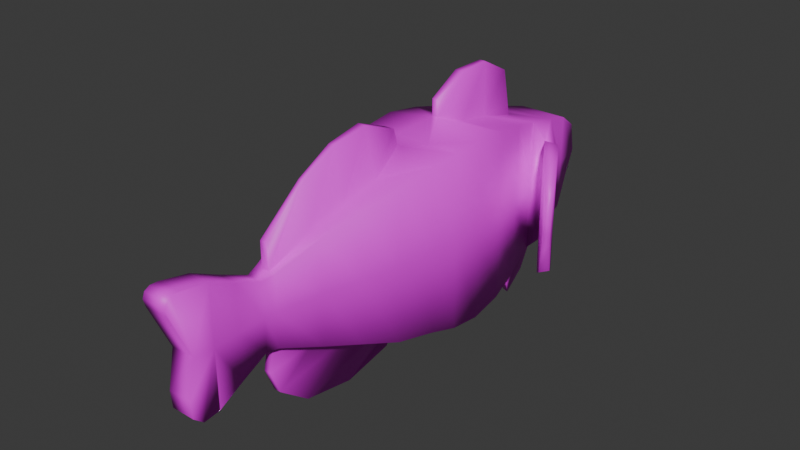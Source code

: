 # Source: ClownFish.blend  (saved by Blender 4.0.36; exported with 4.5.12 LTS)
import bpy
from mathutils import Matrix  # noqa: F401  (used for matrix-valued properties, if any)

bpy.ops.wm.read_factory_settings(use_empty=True)
scene = bpy.context.scene
scene.name = 'Scene'

# ---- collections
col_collection = bpy.data.collections.new('Collection'); scene.collection.children.link(col_collection)

# ---- images (referenced by path relative to the original .blend; pixels are not part of the script)
import os
ASSET_DIR = os.environ.get("B2B_ASSET_DIR", "")  # directory of the original .blend (textures are referenced by path, not embedded)
HERE = os.path.dirname(os.path.abspath(__file__))  # packed textures are extracted next to this script under _unpacked/

def load_image(name, relpath, width, height, colorspace="sRGB"):
    """Load a texture the original file referenced (path relative to the .blend, or extracted next to this script)."""
    p = next((c for c in (os.path.join(HERE, relpath), os.path.join(ASSET_DIR, relpath)) if relpath and os.path.exists(c)), "")
    if p:
        img = bpy.data.images.load(p, check_existing=True)
        img.name = name
    else:  # same state as the original file: an image datablock whose file is absent (Cycles renders it pink)
        img = bpy.data.images.new(name, width, height)
        img.source = "FILE"
        img.filepath = "//" + (relpath or name)
    img.colorspace_settings.name = colorspace
    return img
img_clownfish2 = load_image('ClownFish2', 'ClownFish2.png', 1024, 1024, 'sRGB')

# ---- materials (node trees are filled in below, after node groups)
mat_material_001 = bpy.data.materials.new('Material.001')
mat_material_001.use_transparent_shadow = False

# ---- material node trees
mat_material_001.use_nodes = True; mat_material_001.node_tree.nodes.clear()
_N = mat_material_001.node_tree.nodes; _L = mat_material_001.node_tree.links
n0 = _N.new('ShaderNodeBsdfPrincipled'); n0.name = 'Principled BSDF'; n0.location = (10, 300)
n0.inputs[3].default_value = 1.45
n1 = _N.new('ShaderNodeOutputMaterial'); n1.name = 'Material Output'; n1.location = (300, 300)
n2 = _N.new('ShaderNodeTexImage'); n2.name = 'Image Texture'; n2.location = (-365, 299)
n2.image = img_clownfish2
_L.new(n0.outputs[0], n1.inputs[0])
_L.new(n2.outputs[0], n0.inputs[0])
n1.is_active_output = True

# ---- world
world_world = bpy.data.worlds.new('World'); scene.world = world_world
world_world.use_nodes = True; world_world.node_tree.nodes.clear()
_N = world_world.node_tree.nodes; _L = world_world.node_tree.links
n0 = _N.new('ShaderNodeOutputWorld'); n0.name = 'World Output'; n0.location = (300, 300)
n1 = _N.new('ShaderNodeBackground'); n1.name = 'Background'; n1.location = (10, 300)
n1.inputs[0].default_value = (0.05088, 0.05088, 0.05088, 1.0)
_L.new(n1.outputs[0], n0.inputs[0])
n0.is_active_output = True
world_world.color = (0.05088, 0.05088, 0.05088)
world_world.use_sun_shadow = False
world_world.sun_shadow_jitter_overblur = 0.0

# ---- meshes
me_cube_001 = bpy.data.meshes.new('Cube.001')
me_cube_001.from_pydata([(0.4937, -0.0101, 0.0), (0.4937, -0.0101, 2.0), (0.2846, 0.5708, 0.441), (0.2846, 0.6836, 1.582), (1.048, -1.158, 1.937), (0.4352, -0.7633, -0.2), (0.8763, -1.268, 1.99), (0.5136, -1.414, -0.3683), (0.8555, -2.174, 2.561), (0.6591, -2.022, -0.5225), (1.009, -2.908, 2.714), (1.009, -2.908, -0.7143), (1.048, -3.633, 2.815), (1.048, -3.633, -0.8154), (1.026, -4.27, 2.755), (1.026, -4.27, -0.7554), (0.8977, -4.786, 2.66), (0.8977, -4.786, -0.6602), (0.7966, -5.582, 2.507), (0.7966, -5.582, -0.5067), (0.5904, -6.322, 2.266), (0.3842, -7.062, 2.026), (0.3842, -7.062, -0.02576), (0.2157, -7.929, 1.694), (0.2157, -7.929, 0.3055), (0.16, -8.16, 1.648), (0.16, -8.16, 0.3163), (0.1888, -8.721, 1.888), (0.1888, -8.721, 0.076), (0.215, -9.258, 2.139), (0.215, -9.258, -0.1752), (0.2846, 0.7964, 0.9772), (0.4937, -0.0101, 1.0), (0.8763, -1.268, 1.0), (1.048, -1.158, 1.0), (0.8555, -2.174, 1.0), (1.009, -2.908, 1.0), (1.048, -3.633, 1.0), (1.026, -4.27, 1.0), (0.8977, -4.786, 1.0), (0.7966, -5.582, 1.0), (0.3842, -7.062, 1.0), (0.2157, -7.929, 1.0), (0.16, -8.16, 0.982), (0.1888, -8.721, 0.982), (0.215, -9.258, 0.982), (0.2385, -9.689, 1.042), (0.2283, -9.826, 2.248), (0.2385, -10.08, 1.929), (0.2322, -9.978, 2.249), (0.2355, -10.08, 2.189), (0.2377, -10.12, 2.076), (0.2385, -9.83, 0.3146), (0.2151, -9.261, -0.1763), (0.2353, -9.806, -0.02269), (0.2268, -9.598, -0.2024), (0.3702, -0.7633, -0.2), (0.2411, -1.388, -0.3617), (0.08189, -1.388, 2.362), (0.4526, -2.022, -0.5225), (0.06714, -2.174, 2.561), (0.1013, -2.908, 2.714), (0.0575, -3.633, 2.987), (0.3704, -4.27, -0.7554), (0.3704, -4.27, 2.755), (0.1043, -4.786, -0.6468), (0.1008, -4.786, 2.832), (0.2877, -5.582, -0.5067), (0.2877, -5.582, 2.507), (0.1387, -7.062, -0.02576), (0.1387, -7.062, 2.026), (0.07788, -7.929, 0.3055), (0.07788, -7.929, 1.694), (0.1008, -4.888, 3.166), (0.08947, -5.582, 3.441), (0.04314, -7.062, 2.96), (0.07788, -7.929, 2.2), (0.5904, -6.322, -0.2662), (0.5904, -6.322, 1.0), (0.2132, -6.322, -0.2662), (0.2132, -6.322, 2.266), (0.06631, -6.322, 3.323), (0.08189, -1.596, 3.341), (0.06714, -2.223, 3.675), (0.1013, -2.908, 3.657), (0.0575, -3.633, 3.318), (0.1305, -5.153, -1.078), (0.1086, -6.16, -1.318), (0.07039, -7.827, -0.6819), (0.06937, -8.023, -0.2031), (0.09177, -7.206, -1.155), (0.2073, -0.6122, -0.1608), (1.078, -1.199, 0.04389), (0.9056, -1.309, -0.008678), (0.8555, -2.174, -0.5609), (0.3089, -2.174, -0.5609), (0.3969, -1.378, -0.3593), (0.3971, -1.747, -1.284), (0.5137, -1.782, -1.293), (0.3703, -1.217, -1.025), (0.4353, -1.217, -1.025), (0.6592, -2.051, -0.9011), (0.4527, -2.051, -0.9011), (0.6676, -1.388, 1.0), (0.6676, -1.388, -0.3617), (0.5741, -0.6122, 1.0), (0.5741, -0.6122, -0.1608), (0.6676, -1.388, 2.362), (0.5741, -0.6122, 2.161), (1.375, -1.622, 1.0), (1.162, -1.759, 1.0), (1.192, -1.8, -0.2412), (1.404, -1.664, -0.1763), (1.162, -1.759, 2.222), (1.375, -1.622, 2.157), (1.708, -2.142, 1.0), (1.495, -2.278, 1.0), (1.525, -2.319, -0.2412), (1.737, -2.183, -0.1763), (1.495, -2.278, 2.222), (1.708, -2.142, 2.157), (1.968, -2.605, 1.0), (1.808, -2.708, 1.0), (1.837, -2.749, 0.05962), (1.997, -2.646, 0.1086), (1.808, -2.708, 1.921), (1.968, -2.605, 1.873), (2.105, -2.883, 1.0), (2.003, -2.948, 1.0), (1.886, -2.778, 0.5699), (1.988, -2.713, 0.601), (2.003, -2.948, 1.585), (2.105, -2.883, 1.554), (-0.4937, -0.0101, 0.0), (-0.4937, -0.0101, 2.0), (-0.2846, 0.5708, 0.441), (-0.2846, 0.6836, 1.582), (-1.048, -1.158, 1.937), (-0.4352, -0.7633, -0.2), (-0.8763, -1.268, 1.99), (-0.5136, -1.414, -0.3683), (-0.8555, -2.174, 2.561), (-0.6591, -2.022, -0.5225), (-1.009, -2.908, 2.714), (-1.009, -2.908, -0.7143), (-1.048, -3.633, 2.815), (-1.048, -3.633, -0.8154), (-1.026, -4.27, 2.755), (-1.026, -4.27, -0.7554), (-0.8977, -4.786, 2.66), (-0.8977, -4.786, -0.6602), (-0.7966, -5.582, 2.507), (-0.7966, -5.582, -0.5067), (-0.5904, -6.322, 2.266), (-0.3842, -7.062, 2.026), (-0.3842, -7.062, -0.02576), (-0.2157, -7.929, 1.694), (-0.2157, -7.929, 0.3055), (-0.16, -8.16, 1.648), (-0.16, -8.16, 0.3163), (-0.1888, -8.721, 1.888), (-0.1888, -8.721, 0.076), (-0.215, -9.258, 2.139), (-0.215, -9.258, -0.1752), (-0.2846, 0.7964, 0.9772), (-0.4937, -0.0101, 1.0), (-0.8763, -1.268, 1.0), (-1.048, -1.158, 1.0), (-0.8555, -2.174, 1.0), (-1.009, -2.908, 1.0), (-1.048, -3.633, 1.0), (-1.026, -4.27, 1.0), (-0.8977, -4.786, 1.0), (-0.7966, -5.582, 1.0), (-0.3842, -7.062, 1.0), (-0.2157, -7.929, 1.0), (-0.16, -8.16, 0.982), (-0.1888, -8.721, 0.982), (-0.215, -9.258, 0.982), (-0.2385, -9.689, 1.042), (-0.2283, -9.826, 2.248), (-0.2385, -10.08, 1.929), (-0.2322, -9.978, 2.249), (-0.2355, -10.08, 2.189), (-0.2377, -10.12, 2.076), (-0.2385, -9.83, 0.3146), (-0.2151, -9.261, -0.1763), (-0.2353, -9.806, -0.02269), (-0.2268, -9.598, -0.2024), (-0.3702, -0.7633, -0.2), (-0.2411, -1.388, -0.3617), (-0.08189, -1.388, 2.362), (-0.4526, -2.022, -0.5225), (-0.06714, -2.174, 2.561), (-0.1013, -2.908, 2.714), (-0.0575, -3.633, 2.987), (-0.3704, -4.27, -0.7554), (-0.3704, -4.27, 2.755), (-0.1043, -4.786, -0.6468), (-0.1008, -4.786, 2.832), (-0.2877, -5.582, -0.5067), (-0.2877, -5.582, 2.507), (-0.1387, -7.062, -0.02576), (-0.1387, -7.062, 2.026), (-0.07788, -7.929, 0.3055), (-0.07788, -7.929, 1.694), (-0.1008, -4.888, 3.166), (-0.08947, -5.582, 3.441), (-0.04314, -7.062, 2.96), (-0.07788, -7.929, 2.2), (-0.5904, -6.322, -0.2662), (-0.5904, -6.322, 1.0), (-0.2132, -6.322, -0.2662), (-0.2132, -6.322, 2.266), (-0.06631, -6.322, 3.323), (-0.08189, -1.596, 3.341), (-0.06714, -2.223, 3.675), (-0.1013, -2.908, 3.657), (-0.0575, -3.633, 3.318), (-0.1305, -5.153, -1.078), (-0.1086, -6.16, -1.318), (-0.07039, -7.827, -0.6819), (-0.06937, -8.023, -0.2031), (-0.09177, -7.206, -1.155), (-0.2073, -0.6122, -0.1608), (-1.078, -1.199, 0.04389), (-0.9056, -1.309, -0.008678), (-0.8555, -2.174, -0.5609), (-0.3089, -2.174, -0.5609), (-0.3969, -1.378, -0.3593), (-0.3971, -1.747, -1.284), (-0.5137, -1.782, -1.293), (-0.3703, -1.217, -1.025), (-0.4353, -1.217, -1.025), (-0.6592, -2.051, -0.9011), (-0.4527, -2.051, -0.9011), (-0.6676, -1.388, 1.0), (-0.6676, -1.388, -0.3617), (-0.5741, -0.6122, 1.0), (-0.5741, -0.6122, -0.1608), (-0.6676, -1.388, 2.362), (-0.5741, -0.6122, 2.161), (-1.375, -1.622, 1.0), (-1.162, -1.759, 1.0), (-1.192, -1.8, -0.2412), (-1.404, -1.664, -0.1763), (-1.162, -1.759, 2.222), (-1.375, -1.622, 2.157), (-1.708, -2.142, 1.0), (-1.495, -2.278, 1.0), (-1.525, -2.319, -0.2412), (-1.737, -2.183, -0.1763), (-1.495, -2.278, 2.222), (-1.708, -2.142, 2.157), (-1.968, -2.605, 1.0), (-1.808, -2.708, 1.0), (-1.837, -2.749, 0.05962), (-1.997, -2.646, 0.1086), (-1.808, -2.708, 1.921), (-1.968, -2.605, 1.873), (-2.105, -2.883, 1.0), (-2.003, -2.948, 1.0), (-1.886, -2.778, 0.5699), (-1.988, -2.713, 0.601), (-2.003, -2.948, 1.585), (-2.105, -2.883, 1.554)], [], [(31, 3, 1, 32), (32, 1, 108, 105), (7, 9, 101, 98), (93, 92, 112, 111), (9, 59, 102, 101), (2, 0, 133, 135), (103, 107, 8, 35), (62, 61, 84, 85), (36, 10, 12, 37), (60, 58, 82, 83), (35, 8, 10, 36), (91, 224, 239, 133, 0, 106), (57, 190, 224, 91), (63, 15, 17, 65), (37, 12, 14, 38), (39, 16, 18, 40), (38, 14, 16, 39), (80, 68, 74, 81), (65, 17, 19, 67), (72, 70, 75, 76), (78, 20, 21, 41), (79, 77, 22, 69), (41, 21, 23, 42), (69, 22, 24, 71), (42, 23, 25, 43), (43, 25, 27, 44), (30, 45, 46, 52, 54, 55, 53), (44, 27, 29, 45), (45, 29, 47, 49, 50, 51, 48, 46), (54, 187, 188, 55), (28, 44, 45, 30), (26, 43, 44, 28), (24, 42, 43, 26), (22, 41, 42, 24), (77, 78, 41, 22), (15, 38, 39, 17), (17, 39, 40, 19), (13, 37, 38, 15), (94, 35, 36, 11), (11, 36, 37, 13), (104, 103, 35, 94), (34, 4, 114, 109), (0, 32, 105, 106), (2, 31, 32, 0), (65, 67, 87, 86), (67, 79, 90, 87), (21, 70, 72, 23), (16, 66, 68, 18), (20, 80, 70, 21), (14, 64, 66, 16), (12, 62, 64, 14), (65, 198, 196, 63), (10, 61, 62, 12), (8, 60, 61, 10), (107, 58, 60, 8), (74, 73, 206, 207), (214, 81, 74, 207), (68, 66, 73, 74), (209, 76, 75, 208), (18, 68, 80, 20), (69, 71, 89, 88), (19, 40, 78, 77), (67, 19, 77, 79), (40, 18, 20, 78), (70, 80, 81, 75), (64, 62, 195, 197), (218, 85, 84, 217), (216, 83, 82, 215), (61, 60, 83, 84), (79, 69, 88, 90), (5, 56, 91, 106), (9, 7, 104, 94), (7, 5, 106, 104), (59, 9, 94, 95), (56, 96, 57, 91), (96, 59, 95, 57), (97, 98, 101, 102), (99, 100, 98, 97), (96, 56, 99, 97), (5, 7, 98, 100), (56, 5, 100, 99), (59, 96, 97, 102), (93, 33, 103, 104), (34, 92, 106, 105), (6, 4, 108, 107), (92, 93, 104, 106), (33, 6, 107, 103), (4, 34, 105, 108), (111, 112, 118, 117), (109, 114, 120, 115), (92, 34, 109, 112), (6, 33, 110, 113), (4, 6, 113, 114), (33, 93, 111, 110), (120, 119, 125, 126), (119, 116, 122, 125), (112, 109, 115, 118), (113, 110, 116, 119), (114, 113, 119, 120), (110, 111, 117, 116), (126, 125, 131, 132), (125, 122, 128, 131), (116, 117, 123, 122), (115, 120, 126, 121), (117, 118, 124, 123), (118, 115, 121, 124), (127, 132, 131, 128), (130, 127, 128, 129), (122, 123, 129, 128), (121, 126, 132, 127), (123, 124, 130, 129), (124, 121, 127, 130), (164, 165, 134, 136), (95, 228, 190, 57), (165, 238, 241, 134), (140, 231, 234, 142), (226, 244, 245, 225), (142, 234, 235, 192), (94, 11, 144, 227, 228, 95), (236, 168, 141, 240), (195, 218, 217, 194), (169, 170, 145, 143), (193, 216, 215, 191), (168, 169, 143, 141), (11, 13, 146, 144), (13, 15, 63, 196, 148, 146), (196, 198, 150, 148), (170, 171, 147, 145), (172, 173, 151, 149), (171, 172, 149, 147), (213, 214, 207, 201), (198, 200, 152, 150), (205, 209, 208, 203), (211, 174, 154, 153), (212, 202, 155, 210), (174, 175, 156, 154), (202, 204, 157, 155), (175, 176, 158, 156), (176, 177, 160, 158), (163, 186, 188, 187, 185, 179, 178), (177, 178, 162, 160), (178, 179, 181, 184, 183, 182, 180, 162), (52, 185, 187, 54), (161, 163, 178, 177), (159, 161, 177, 176), (157, 159, 176, 175), (155, 157, 175, 174), (210, 155, 174, 211), (148, 150, 172, 171), (150, 152, 173, 172), (146, 148, 171, 170), (227, 144, 169, 168), (144, 146, 170, 169), (237, 227, 168, 236), (167, 242, 247, 137), (133, 239, 238, 165), (135, 133, 165, 164), (46, 179, 185, 52), (46, 48, 181, 179), (51, 184, 181, 48), (50, 183, 184, 51), (49, 182, 183, 50), (47, 180, 182, 49), (2, 135, 164, 31), (26, 159, 157, 24), (29, 162, 180, 47), (28, 161, 159, 26), (27, 160, 162, 29), (25, 158, 160, 27), (23, 72, 205, 156, 158, 25), (53, 186, 161, 28), (198, 219, 220, 200), (186, 53, 55, 188), (200, 220, 223, 212), (154, 156, 205, 203), (149, 151, 201, 199), (65, 86, 219, 198), (153, 154, 203, 213), (147, 149, 199, 197), (145, 147, 197, 195), (143, 145, 195, 194), (141, 143, 194, 193), (240, 141, 193, 191), (107, 108, 241, 240, 191, 58), (1, 134, 241, 108), (31, 164, 136, 3), (1, 3, 136, 134), (66, 199, 206, 73), (72, 76, 209, 205), (66, 64, 197, 199), (201, 207, 206, 199), (214, 208, 75, 81), (151, 153, 213, 201), (202, 221, 222, 204), (152, 210, 211, 173), (200, 212, 210, 152), (173, 211, 153, 151), (203, 208, 214, 213), (85, 218, 195, 62), (216, 217, 84, 83), (82, 58, 191, 215), (194, 217, 216, 193), (87, 220, 219, 86), (90, 223, 220, 87), (88, 221, 223, 90), (89, 222, 221, 88), (212, 223, 221, 202), (89, 71, 204, 222), (138, 239, 224, 189), (142, 227, 237, 140), (140, 237, 239, 138), (192, 228, 227, 142), (189, 224, 190, 229), (229, 190, 228, 192), (230, 235, 234, 231), (232, 230, 231, 233), (229, 230, 232, 189), (138, 233, 231, 140), (189, 232, 233, 138), (192, 235, 230, 229), (226, 237, 236, 166), (167, 238, 239, 225), (139, 240, 241, 137), (225, 239, 237, 226), (166, 236, 240, 139), (137, 241, 238, 167), (244, 250, 251, 245), (242, 248, 253, 247), (225, 245, 242, 167), (139, 246, 243, 166), (137, 247, 246, 139), (166, 243, 244, 226), (253, 259, 258, 252), (252, 258, 255, 249), (245, 251, 248, 242), (246, 252, 249, 243), (247, 253, 252, 246), (243, 249, 250, 244), (259, 265, 264, 258), (258, 264, 261, 255), (249, 255, 256, 250), (248, 254, 259, 253), (250, 256, 257, 251), (251, 257, 254, 248), (260, 261, 264, 265), (263, 262, 261, 260), (255, 261, 262, 256), (254, 260, 265, 259), (256, 262, 263, 257), (257, 263, 260, 254)])
me_cube_001.polygons.foreach_set('use_smooth', [True] * 250)
_uv = me_cube_001.uv_layers.new(name='UVMap')
_uv.uv.foreach_set('vector', [0.8369, 0.6813, 0.8473, 0.704, 0.8433, 0.7486, 0.7962, 0.7008, 0.7962, 0.7008, 0.8433, 0.7486, 0.8424, 0.8121, 0.7371, 0.7288, 0.5058, 0.401, 0.5036, 0.4019, 0.5036, 0.4019, 0.5036, 0.4019, 0.7371, 0.03039, 0.7818, 0.0002204, 0.8267, 0.0959, 0.8151, 0.1064, 0.5036, 0.4019, 0.5036, 0.4019, 0.5036, 0.4019, 0.5036, 0.4019, 0.8235, 0.6611, 0.789, 0.6314, 0.8514, 0.6032, 0.848, 0.648, 0.4976, 0.3957, 0.4899, 0.3978, 0.4847, 0.3937, 0.4981, 0.389, 0.5074, 0.7879, 0.6012, 0.8399, 0.507, 0.8433, 0.5045, 0.8133, 0.4983, 0.3785, 0.4786, 0.3886, 0.4702, 0.3834, 0.4972, 0.3621, 0.5865, 0.9104, 0.5124, 0.9762, 0.5081, 0.904, 0.5065, 0.8732, 0.4981, 0.389, 0.4847, 0.3937, 0.4786, 0.3886, 0.4983, 0.3785, 0.7708, 0.5644, 0.8155, 0.5518, 0.8576, 0.5461, 0.8514, 0.6032, 0.789, 0.6314, 0.7371, 0.5961, 0.5064, 0.4032, 0.5056, 0.4072, 0.5009, 0.4051, 0.5011, 0.4034, 0.6001, 0.3938, 0.5678, 0.356, 0.5946, 0.3188, 0.6893, 0.4159, 0.4972, 0.3621, 0.4702, 0.3834, 0.4612, 0.3767, 0.4924, 0.3435, 0.4838, 0.3242, 0.449, 0.3703, 0.4242, 0.3603, 0.4533, 0.2896, 0.4924, 0.3435, 0.4612, 0.3767, 0.449, 0.3703, 0.4838, 0.3242, 0.2487, 0.8384, 0.3069, 0.7879, 0.3504, 0.8446, 0.3234, 0.8749, 0.6893, 0.4159, 0.5946, 0.3188, 0.595, 0.2139, 0.692, 0.1629, 0.2125, 0.9879, 0.2125, 0.9051, 0.2888, 0.9137, 0.2411, 0.9623, 0.3992, 0.2613, 0.3874, 0.3516, 0.3368, 0.3478, 0.321, 0.2556, 0.5312, 0.0002204, 0.5034, 0.1012, 0.3215, 0.06822, 0.2931, 0.0002204, 0.321, 0.2556, 0.3368, 0.3478, 0.2709, 0.3468, 0.2408, 0.2986, 0.2931, 0.0002204, 0.3215, 0.06822, 0.06696, 0.2082, 0.03907, 0.1723, 0.2408, 0.2986, 0.2709, 0.3468, 0.2535, 0.349, 0.2278, 0.3145, 0.2278, 0.3145, 0.2535, 0.349, 0.2253, 0.3516, 0.2181, 0.3415, 0.2112, 0.3503, 0.2164, 0.3482, 0.216, 0.351, 0.2132, 0.351, 0.2125, 0.3512, 0.2121, 0.3511, 0.2112, 0.3503, 0.2181, 0.3415, 0.2253, 0.3516, 0.2202, 0.3524, 0.2164, 0.3482, 0.2164, 0.3482, 0.2202, 0.3524, 0.2191, 0.3527, 0.219, 0.3528, 0.2189, 0.3528, 0.2188, 0.3527, 0.2188, 0.3526, 0.216, 0.351, 0.2125, 0.3512, 0.2123, 0.3518, 0.2119, 0.3518, 0.2121, 0.3511, 0.2065, 0.3472, 0.2181, 0.3415, 0.2164, 0.3482, 0.2112, 0.3503, 0.1321, 0.2991, 0.2278, 0.3145, 0.2181, 0.3415, 0.2065, 0.3472, 0.06696, 0.2082, 0.2408, 0.2986, 0.2278, 0.3145, 0.1321, 0.2991, 0.3215, 0.06822, 0.321, 0.2556, 0.2408, 0.2986, 0.06696, 0.2082, 0.5034, 0.1012, 0.3992, 0.2613, 0.321, 0.2556, 0.3215, 0.06822, 0.5678, 0.356, 0.4924, 0.3435, 0.4838, 0.3242, 0.5946, 0.3188, 0.5946, 0.3188, 0.4838, 0.3242, 0.4533, 0.2896, 0.595, 0.2139, 0.5488, 0.3783, 0.4972, 0.3621, 0.4924, 0.3435, 0.5678, 0.356, 0.5131, 0.3958, 0.4981, 0.389, 0.4983, 0.3785, 0.526, 0.3899, 0.526, 0.3899, 0.4983, 0.3785, 0.4972, 0.3621, 0.5488, 0.3783, 0.5053, 0.3998, 0.4976, 0.3957, 0.4981, 0.389, 0.5131, 0.3958, 0.9614, 0.05686, 0.9621, 0.2085, 0.8855, 0.1716, 0.8925, 0.1065, 0.789, 0.6314, 0.7962, 0.7008, 0.7371, 0.7288, 0.7371, 0.5961, 0.8235, 0.6611, 0.8369, 0.6813, 0.7962, 0.7008, 0.789, 0.6314, 0.212, 0.8041, 0.212, 0.8867, 0.1306, 0.8789, 0.177, 0.8363, 0.212, 0.8867, 0.1729, 0.9573, 0.08815, 0.917, 0.1306, 0.8789, 0.3368, 0.3478, 0.3332, 0.3641, 0.2695, 0.3568, 0.2709, 0.3468, 0.449, 0.3703, 0.4408, 0.3914, 0.4162, 0.3777, 0.4242, 0.3603, 0.3874, 0.3516, 0.3811, 0.3711, 0.3332, 0.3641, 0.3368, 0.3478, 0.4612, 0.3767, 0.4543, 0.3881, 0.4408, 0.3914, 0.449, 0.3703, 0.4702, 0.3834, 0.4642, 0.3973, 0.4543, 0.3881, 0.4612, 0.3767, 0.6893, 0.4159, 0.6961, 0.4742, 0.584, 0.4387, 0.6001, 0.3938, 0.4786, 0.3886, 0.4745, 0.3986, 0.4642, 0.3973, 0.4702, 0.3834, 0.4847, 0.3937, 0.4822, 0.4005, 0.4745, 0.3986, 0.4786, 0.3886, 0.4899, 0.3978, 0.4882, 0.4018, 0.4822, 0.4005, 0.4847, 0.3937, 0.3504, 0.8446, 0.3739, 0.8193, 0.3813, 0.8266, 0.3573, 0.851, 0.3294, 0.8805, 0.3234, 0.8749, 0.3504, 0.8446, 0.3573, 0.851, 0.3069, 0.7879, 0.387, 0.7966, 0.3739, 0.8193, 0.3504, 0.8446, 0.2482, 0.9687, 0.2411, 0.9623, 0.2888, 0.9137, 0.2931, 0.9178, 0.4242, 0.3603, 0.4162, 0.3777, 0.3811, 0.3711, 0.3874, 0.3516, 0.1061, 0.9998, 0.0149, 0.9899, 0.04209, 0.9599, 0.06091, 0.9414, 0.595, 0.2139, 0.4533, 0.2896, 0.3992, 0.2613, 0.5034, 0.1012, 0.692, 0.1629, 0.595, 0.2139, 0.5034, 0.1012, 0.5312, 0.0002204, 0.4533, 0.2896, 0.4242, 0.3603, 0.3874, 0.3516, 0.3992, 0.2613, 0.2125, 0.9051, 0.2487, 0.8384, 0.3234, 0.8749, 0.2888, 0.9137, 0.4543, 0.3881, 0.4642, 0.3973, 0.4641, 0.399, 0.4517, 0.4035, 0.4995, 0.813, 0.5045, 0.8133, 0.507, 0.8433, 0.498, 0.8433, 0.4999, 0.8733, 0.5065, 0.8732, 0.5081, 0.904, 0.5, 0.9042, 0.6012, 0.8399, 0.5865, 0.9104, 0.5065, 0.8732, 0.507, 0.8433, 0.1729, 0.9573, 0.1061, 0.9998, 0.06091, 0.9414, 0.08815, 0.917, 0.5016, 0.4025, 0.5017, 0.4027, 0.5011, 0.4034, 0.501, 0.4022, 0.5118, 0.3983, 0.5058, 0.401, 0.5053, 0.3998, 0.5131, 0.3958, 0.5058, 0.401, 0.5016, 0.4025, 0.501, 0.4022, 0.5053, 0.3998, 0.5121, 0.4004, 0.5118, 0.3983, 0.5131, 0.3958, 0.5141, 0.4018, 0.5017, 0.4027, 0.5062, 0.402, 0.5064, 0.4032, 0.5011, 0.4034, 0.5062, 0.402, 0.5121, 0.4004, 0.5141, 0.4018, 0.5064, 0.4032, 0.5036, 0.4019, 0.5036, 0.4019, 0.5036, 0.4019, 0.5036, 0.4019, 0.5036, 0.4019, 0.5036, 0.4019, 0.5036, 0.4019, 0.5036, 0.4019, 0.5062, 0.402, 0.5017, 0.4027, 0.5036, 0.4019, 0.5036, 0.4019, 0.5016, 0.4025, 0.5058, 0.401, 0.5036, 0.4019, 0.5036, 0.4019, 0.5017, 0.4027, 0.5016, 0.4025, 0.5036, 0.4019, 0.5036, 0.4019, 0.5036, 0.4019, 0.5062, 0.402, 0.5036, 0.4019, 0.5036, 0.4019, 0.5017, 0.3993, 0.4975, 0.3971, 0.4976, 0.3957, 0.5053, 0.3998, 0.4973, 0.3983, 0.5008, 0.3996, 0.501, 0.4022, 0.4969, 0.4015, 0.4929, 0.3982, 0.4937, 0.3988, 0.4927, 0.4011, 0.4899, 0.3978, 0.5008, 0.3996, 0.5017, 0.3993, 0.5053, 0.3998, 0.501, 0.4022, 0.4975, 0.3971, 0.4929, 0.3982, 0.4899, 0.3978, 0.4976, 0.3957, 0.4937, 0.3988, 0.4973, 0.3983, 0.4969, 0.4015, 0.4927, 0.4011, 0.8151, 0.1064, 0.8267, 0.0959, 0.8384, 0.1201, 0.8339, 0.1227, 0.8925, 0.1065, 0.8855, 0.1716, 0.8648, 0.155, 0.8653, 0.1274, 0.7818, 0.0002204, 0.9614, 0.05686, 0.8925, 0.1065, 0.8267, 0.0959, 0.9234, 0.2435, 0.7371, 0.233, 0.8046, 0.1758, 0.873, 0.1802, 0.9621, 0.2085, 0.9234, 0.2435, 0.873, 0.1802, 0.8855, 0.1716, 0.7371, 0.233, 0.7371, 0.03039, 0.8151, 0.1064, 0.8046, 0.1758, 0.8648, 0.155, 0.8605, 0.1593, 0.8551, 0.1494, 0.8572, 0.1473, 0.8605, 0.1593, 0.8337, 0.1508, 0.846, 0.1429, 0.8551, 0.1494, 0.8267, 0.0959, 0.8925, 0.1065, 0.8653, 0.1274, 0.8384, 0.1201, 0.873, 0.1802, 0.8046, 0.1758, 0.8337, 0.1508, 0.8605, 0.1593, 0.8855, 0.1716, 0.873, 0.1802, 0.8605, 0.1593, 0.8648, 0.155, 0.8046, 0.1758, 0.8151, 0.1064, 0.8339, 0.1227, 0.8337, 0.1508, 0.8572, 0.1473, 0.8551, 0.1494, 0.8529, 0.1448, 0.8536, 0.1439, 0.8551, 0.1494, 0.846, 0.1429, 0.8496, 0.1407, 0.8529, 0.1448, 0.8337, 0.1508, 0.8339, 0.1227, 0.8403, 0.1288, 0.846, 0.1429, 0.8653, 0.1274, 0.8648, 0.155, 0.8572, 0.1473, 0.8538, 0.1371, 0.8339, 0.1227, 0.8384, 0.1201, 0.8423, 0.1279, 0.8403, 0.1288, 0.8384, 0.1201, 0.8653, 0.1274, 0.8538, 0.1371, 0.8423, 0.1279, 0.8507, 0.1399, 0.8536, 0.1439, 0.8529, 0.1448, 0.8496, 0.1407, 0.8468, 0.1338, 0.8507, 0.1399, 0.8496, 0.1407, 0.8445, 0.1349, 0.846, 0.1429, 0.8403, 0.1288, 0.8445, 0.1349, 0.8496, 0.1407, 0.8538, 0.1371, 0.8572, 0.1473, 0.8536, 0.1439, 0.8507, 0.1399, 0.8403, 0.1288, 0.8423, 0.1279, 0.8468, 0.1338, 0.8445, 0.1349, 0.8423, 0.1279, 0.8538, 0.1371, 0.8507, 0.1399, 0.8468, 0.1338, 0.8568, 0.6725, 0.8972, 0.6533, 0.9036, 0.7224, 0.8683, 0.6926, 0.5141, 0.4018, 0.5138, 0.4107, 0.5056, 0.4072, 0.5064, 0.4032, 0.8972, 0.6533, 0.9544, 0.6277, 0.9518, 0.7556, 0.9036, 0.7224, 0.6792, 0.8594, 0.7159, 0.9206, 0.7074, 0.9262, 0.6792, 0.9434, 0.9672, 0.3036, 0.889, 0.3797, 0.8774, 0.3693, 0.9224, 0.2734, 0.6792, 0.9434, 0.7074, 0.9262, 0.712, 0.9305, 0.7022, 0.9585, 0.5131, 0.3958, 0.526, 0.3899, 0.5203, 0.4278, 0.5106, 0.417, 0.5138, 0.4107, 0.5141, 0.4018, 0.4949, 0.4116, 0.4931, 0.4182, 0.482, 0.409, 0.4883, 0.4069, 0.495, 0.7888, 0.4995, 0.813, 0.498, 0.8433, 0.4192, 0.8243, 0.4896, 0.4282, 0.4827, 0.4431, 0.4649, 0.4136, 0.4746, 0.4117, 0.4226, 0.9131, 0.4999, 0.8733, 0.5, 0.9042, 0.4972, 0.9762, 0.4931, 0.4182, 0.4896, 0.4282, 0.4746, 0.4117, 0.482, 0.409, 0.526, 0.3899, 0.5488, 0.3783, 0.5341, 0.4467, 0.5203, 0.4278, 0.5488, 0.3783, 0.5678, 0.356, 0.6001, 0.3938, 0.584, 0.4387, 0.5448, 0.4711, 0.5341, 0.4467, 0.584, 0.4387, 0.6961, 0.4742, 0.5576, 0.5155, 0.5448, 0.4711, 0.4827, 0.4431, 0.4719, 0.4585, 0.4541, 0.4167, 0.4649, 0.4136, 0.4572, 0.4735, 0.4161, 0.4952, 0.4137, 0.4188, 0.4406, 0.4185, 0.4719, 0.4585, 0.4572, 0.4735, 0.4406, 0.4185, 0.4541, 0.4167, 0.3716, 0.9532, 0.3294, 0.8805, 0.3573, 0.851, 0.4188, 0.8911, 0.6961, 0.4742, 0.6094, 0.7209, 0.5176, 0.6161, 0.5576, 0.5155, 0.2231, 0.9985, 0.2482, 0.9687, 0.2931, 0.9178, 0.3069, 0.9942, 0.3551, 0.5023, 0.28, 0.4799, 0.3277, 0.3992, 0.3757, 0.4139, 0.3769, 0.7875, 0.1623, 0.6982, 0.213, 0.6478, 0.3902, 0.6855, 0.28, 0.4799, 0.2202, 0.4111, 0.2661, 0.3774, 0.3277, 0.3992, 0.1623, 0.6982, 0.0002204, 0.4514, 0.03826, 0.4298, 0.213, 0.6478, 0.2202, 0.4111, 0.2137, 0.3917, 0.2515, 0.3696, 0.2661, 0.3774, 0.2137, 0.3917, 0.2139, 0.3631, 0.2246, 0.3565, 0.2515, 0.3696, 0.2108, 0.3521, 0.2108, 0.3521, 0.2119, 0.3518, 0.2123, 0.3518, 0.2129, 0.3524, 0.2154, 0.3535, 0.2148, 0.3562, 0.2139, 0.3631, 0.2148, 0.3562, 0.2199, 0.3537, 0.2246, 0.3565, 0.2148, 0.3562, 0.2154, 0.3535, 0.2187, 0.353, 0.2188, 0.3529, 0.2189, 0.3529, 0.219, 0.353, 0.219, 0.353, 0.2199, 0.3537, 0.2132, 0.351, 0.2129, 0.3524, 0.2123, 0.3518, 0.2125, 0.3512, 0.2056, 0.353, 0.2108, 0.3521, 0.2148, 0.3562, 0.2139, 0.3631, 0.119, 0.3693, 0.2056, 0.353, 0.2139, 0.3631, 0.2137, 0.3917, 0.03826, 0.4298, 0.119, 0.3693, 0.2137, 0.3917, 0.2202, 0.4111, 0.213, 0.6478, 0.03826, 0.4298, 0.2202, 0.4111, 0.28, 0.4799, 0.3902, 0.6855, 0.213, 0.6478, 0.28, 0.4799, 0.3551, 0.5023, 0.5448, 0.4711, 0.5576, 0.5155, 0.4572, 0.4735, 0.4719, 0.4585, 0.5576, 0.5155, 0.5176, 0.6161, 0.4161, 0.4952, 0.4572, 0.4735, 0.5341, 0.4467, 0.5448, 0.4711, 0.4719, 0.4585, 0.4827, 0.4431, 0.5106, 0.417, 0.5203, 0.4278, 0.4896, 0.4282, 0.4931, 0.4182, 0.5203, 0.4278, 0.5341, 0.4467, 0.4827, 0.4431, 0.4896, 0.4282, 0.504, 0.4105, 0.5106, 0.417, 0.4931, 0.4182, 0.4949, 0.4116, 0.743, 0.3303, 0.8116, 0.38, 0.8188, 0.4449, 0.7371, 0.5105, 0.8514, 0.6032, 0.8576, 0.5461, 0.9544, 0.6277, 0.8972, 0.6533, 0.848, 0.648, 0.8514, 0.6032, 0.8972, 0.6533, 0.8568, 0.6725, 0.216, 0.351, 0.2154, 0.3535, 0.2129, 0.3524, 0.2132, 0.351, 0.216, 0.351, 0.2188, 0.3526, 0.2187, 0.353, 0.2154, 0.3535, 0.2188, 0.3527, 0.2188, 0.3529, 0.2187, 0.353, 0.2188, 0.3526, 0.2189, 0.3528, 0.2189, 0.3529, 0.2188, 0.3529, 0.2188, 0.3527, 0.219, 0.3528, 0.219, 0.353, 0.2189, 0.3529, 0.2189, 0.3528, 0.2191, 0.3527, 0.219, 0.353, 0.219, 0.353, 0.219, 0.3528, 0.8235, 0.6611, 0.848, 0.648, 0.8568, 0.6725, 0.8369, 0.6813, 0.1321, 0.2991, 0.119, 0.3693, 0.03826, 0.4298, 0.06696, 0.2082, 0.2202, 0.3524, 0.2199, 0.3537, 0.219, 0.353, 0.2191, 0.3527, 0.2065, 0.3472, 0.2056, 0.353, 0.119, 0.3693, 0.1321, 0.2991, 0.2253, 0.3516, 0.2246, 0.3565, 0.2199, 0.3537, 0.2202, 0.3524, 0.2535, 0.349, 0.2515, 0.3696, 0.2246, 0.3565, 0.2253, 0.3516, 0.2709, 0.3468, 0.2695, 0.3568, 0.2681, 0.3679, 0.2661, 0.3774, 0.2515, 0.3696, 0.2535, 0.349, 0.2112, 0.3503, 0.2108, 0.3521, 0.2056, 0.353, 0.2065, 0.3472, 0.1972, 0.7898, 0.1654, 0.8236, 0.1213, 0.8689, 0.1164, 0.7879, 0.2108, 0.3521, 0.2112, 0.3503, 0.2121, 0.3511, 0.2119, 0.3518, 0.1164, 0.7879, 0.1213, 0.8689, 0.08149, 0.9099, 0.04507, 0.8241, 0.3277, 0.3992, 0.2661, 0.3774, 0.2681, 0.3679, 0.3301, 0.3827, 0.4406, 0.4185, 0.4137, 0.4188, 0.4124, 0.3994, 0.4399, 0.3966, 0.212, 0.8041, 0.177, 0.8363, 0.1654, 0.8236, 0.1972, 0.7898, 0.3757, 0.4139, 0.3277, 0.3992, 0.3301, 0.3827, 0.3765, 0.3934, 0.4541, 0.4167, 0.4406, 0.4185, 0.4399, 0.3966, 0.4517, 0.4035, 0.4649, 0.4136, 0.4541, 0.4167, 0.4517, 0.4035, 0.4641, 0.399, 0.4746, 0.4117, 0.4649, 0.4136, 0.4641, 0.399, 0.4742, 0.4009, 0.482, 0.409, 0.4746, 0.4117, 0.4742, 0.4009, 0.482, 0.4016, 0.4883, 0.4069, 0.482, 0.409, 0.482, 0.4016, 0.4879, 0.4027, 0.4899, 0.3978, 0.4927, 0.4011, 0.4921, 0.4048, 0.4883, 0.4069, 0.4879, 0.4027, 0.4882, 0.4018, 0.8433, 0.7486, 0.9036, 0.7224, 0.9518, 0.7556, 0.8424, 0.8121, 0.8369, 0.6813, 0.8568, 0.6725, 0.8683, 0.6926, 0.8473, 0.704, 0.8433, 0.7486, 0.8473, 0.704, 0.8683, 0.6926, 0.9036, 0.7224, 0.387, 0.7966, 0.4031, 0.8095, 0.3813, 0.8266, 0.3739, 0.8193, 0.2125, 0.9879, 0.2411, 0.9623, 0.2482, 0.9687, 0.2231, 0.9985, 0.4408, 0.3914, 0.4543, 0.3881, 0.4517, 0.4035, 0.4399, 0.3966, 0.4188, 0.8911, 0.3573, 0.851, 0.3813, 0.8266, 0.4031, 0.8095, 0.3294, 0.8805, 0.2931, 0.9178, 0.2888, 0.9137, 0.3234, 0.8749, 0.4137, 0.4188, 0.3757, 0.4139, 0.3765, 0.3934, 0.4124, 0.3994, 0.0002204, 0.8884, 0.05591, 0.9362, 0.03627, 0.9541, 0.004831, 0.9788, 0.5176, 0.6161, 0.3902, 0.6855, 0.3551, 0.5023, 0.4161, 0.4952, 0.6094, 0.7209, 0.3769, 0.7875, 0.3902, 0.6855, 0.5176, 0.6161, 0.4161, 0.4952, 0.3551, 0.5023, 0.3757, 0.4139, 0.4137, 0.4188, 0.3069, 0.9942, 0.2931, 0.9178, 0.3294, 0.8805, 0.3716, 0.9532, 0.5045, 0.8133, 0.4995, 0.813, 0.495, 0.7888, 0.5074, 0.7879, 0.4999, 0.8733, 0.498, 0.8433, 0.507, 0.8433, 0.5065, 0.8732, 0.5081, 0.904, 0.5124, 0.9762, 0.4972, 0.9762, 0.5, 0.9042, 0.4192, 0.8243, 0.498, 0.8433, 0.4999, 0.8733, 0.4226, 0.9131, 0.1306, 0.8789, 0.1213, 0.8689, 0.1654, 0.8236, 0.177, 0.8363, 0.08815, 0.917, 0.08149, 0.9099, 0.1213, 0.8689, 0.1306, 0.8789, 0.06091, 0.9414, 0.05591, 0.9362, 0.08149, 0.9099, 0.08815, 0.917, 0.04209, 0.9599, 0.03627, 0.9541, 0.05591, 0.9362, 0.06091, 0.9414, 0.04507, 0.8241, 0.08149, 0.9099, 0.05591, 0.9362, 0.0002204, 0.8884, 0.04209, 0.9599, 0.0149, 0.9899, 0.004831, 0.9788, 0.03627, 0.9541, 0.5011, 0.4065, 0.5003, 0.4066, 0.5009, 0.4051, 0.5013, 0.4062, 0.51, 0.4139, 0.5106, 0.417, 0.504, 0.4105, 0.5049, 0.4094, 0.5049, 0.4094, 0.504, 0.4105, 0.5003, 0.4066, 0.5011, 0.4065, 0.5111, 0.4116, 0.5138, 0.4107, 0.5106, 0.417, 0.51, 0.4139, 0.5013, 0.4062, 0.5009, 0.4051, 0.5056, 0.4072, 0.505, 0.4084, 0.505, 0.4084, 0.5056, 0.4072, 0.5138, 0.4107, 0.5111, 0.4116, 0.7182, 0.9217, 0.712, 0.9305, 0.7074, 0.9262, 0.7159, 0.9206, 0.7287, 0.9105, 0.7182, 0.9217, 0.7159, 0.9206, 0.7269, 0.9088, 0.7793, 0.9484, 0.7182, 0.9217, 0.7287, 0.9105, 0.7827, 0.8588, 0.7783, 0.8544, 0.7269, 0.9088, 0.7159, 0.9206, 0.6792, 0.8594, 0.7827, 0.8588, 0.7287, 0.9105, 0.7269, 0.9088, 0.7783, 0.8544, 0.7022, 0.9585, 0.712, 0.9305, 0.7182, 0.9217, 0.7793, 0.9484, 0.5001, 0.4097, 0.504, 0.4105, 0.4949, 0.4116, 0.4952, 0.4103, 0.4955, 0.4091, 0.4962, 0.4059, 0.5003, 0.4066, 0.4993, 0.409, 0.4913, 0.4076, 0.4883, 0.4069, 0.4921, 0.4048, 0.4923, 0.4073, 0.4993, 0.409, 0.5003, 0.4066, 0.504, 0.4105, 0.5001, 0.4097, 0.4952, 0.4103, 0.4949, 0.4116, 0.4883, 0.4069, 0.4913, 0.4076, 0.4923, 0.4073, 0.4921, 0.4048, 0.4962, 0.4059, 0.4955, 0.4091, 0.889, 0.3797, 0.8702, 0.3962, 0.8657, 0.3935, 0.8774, 0.3693, 0.8116, 0.38, 0.8387, 0.4009, 0.8392, 0.4289, 0.8188, 0.4449, 0.9224, 0.2734, 0.8774, 0.3693, 0.8116, 0.38, 0.743, 0.3303, 0.775, 0.5456, 0.8305, 0.4537, 0.8997, 0.4496, 0.9672, 0.5072, 0.7371, 0.5105, 0.8188, 0.4449, 0.8305, 0.4537, 0.775, 0.5456, 0.9672, 0.5072, 0.8997, 0.4496, 0.889, 0.3797, 0.9672, 0.3036, 0.8392, 0.4289, 0.8469, 0.4209, 0.849, 0.423, 0.844, 0.4328, 0.844, 0.4328, 0.849, 0.423, 0.8581, 0.4164, 0.8705, 0.4243, 0.8774, 0.3693, 0.8657, 0.3935, 0.8387, 0.4009, 0.8116, 0.38, 0.8305, 0.4537, 0.844, 0.4328, 0.8705, 0.4243, 0.8997, 0.4496, 0.8188, 0.4449, 0.8392, 0.4289, 0.844, 0.4328, 0.8305, 0.4537, 0.8997, 0.4496, 0.8705, 0.4243, 0.8702, 0.3962, 0.889, 0.3797, 0.8469, 0.4209, 0.8505, 0.4175, 0.8512, 0.4184, 0.849, 0.423, 0.849, 0.423, 0.8512, 0.4184, 0.8545, 0.4142, 0.8581, 0.4164, 0.8705, 0.4243, 0.8581, 0.4164, 0.8638, 0.4022, 0.8702, 0.3962, 0.8387, 0.4009, 0.8503, 0.4106, 0.8469, 0.4209, 0.8392, 0.4289, 0.8702, 0.3962, 0.8638, 0.4022, 0.8619, 0.4014, 0.8657, 0.3935, 0.8657, 0.3935, 0.8619, 0.4014, 0.8503, 0.4106, 0.8387, 0.4009, 0.8534, 0.4134, 0.8545, 0.4142, 0.8512, 0.4184, 0.8505, 0.4175, 0.8573, 0.4073, 0.8596, 0.4084, 0.8545, 0.4142, 0.8534, 0.4134, 0.8581, 0.4164, 0.8545, 0.4142, 0.8596, 0.4084, 0.8638, 0.4022, 0.8503, 0.4106, 0.8534, 0.4134, 0.8505, 0.4175, 0.8469, 0.4209, 0.8638, 0.4022, 0.8596, 0.4084, 0.8573, 0.4073, 0.8619, 0.4014, 0.8619, 0.4014, 0.8573, 0.4073, 0.8534, 0.4134, 0.8503, 0.4106])
me_cube_001.materials.append(mat_material_001)
me_cube_001.use_paint_bone_selection = False
me_cube_001.use_paint_mask = True
me_cube_001.update()
arm_armature = bpy.data.armatures.new('Armature')  # bones are not reproduced

# ---- objects
ob_cube = bpy.data.objects.new('Cube', me_cube_001)
ob_armature = bpy.data.objects.new('Armature', arm_armature)

# ---- transforms, parenting, visibility, modifiers, constraints
ob_cube.parent = ob_armature
ob_cube.matrix_parent_inverse = Matrix(((0.594, -0.0, -0.0, -8.723e-17), (-0.0, 0.594, 0.0, 2.403), (-0.0, -0.0, 0.594, 0.3928), (-0.0, 0.0, -0.0, 1.0)))
ob_cube.location = (0.0, 0.0, 0.0)
_vg = ob_cube.vertex_groups.new(name='Body1')
for _i, _w in zip([0, 1, 4, 5, 6, 7, 8, 9, 10, 11, 12, 13, 14, 15, 16, 17, 18, 19, 20, 33, 35, 36, 37, 38, 39, 56, 57, 58, 59, 60, 61, 62, 63, 64, 65, 66, 67, 68, 73, 74, 77, 79, 81, 82, 83, 84, 85, 86, 87, 91, 92, 93, 94, 95, 96, 97, 98, 99, 100, 101, 102, 103, 104, 106, 107, 108, 111, 112, 113, 114, 117, 118, 119, 133, 134, 137, 138, 139, 140, 141, 142, 143, 144, 145, 146, 147, 148, 149, 150, 151, 152, 153, 166, 168, 169, 170, 171, 172, 189, 190, 191, 192, 193, 194, 195, 196, 197, 198, 199, 200, 201, 206, 207, 210, 212, 214, 215, 216, 217, 218, 219, 220, 224, 225, 226, 227, 228, 229, 230, 231, 232, 233, 234, 235, 236, 237, 239, 240, 241, 244, 245, 246, 247, 250, 251, 252], [0.08926, 0.04749, 0.1169, 0.3847, 0.223, 0.5556, 0.7887, 0.6879, 0.7776, 0.7771, 0.6289, 0.6792, 0.3405, 0.4805, 0.1886, 0.2549, 0.07365, 0.09426, 0.002535, 0.02963, 0.8866, 0.8984, 0.749, 0.249, 0.08671, 0.3855, 0.5836, 0.663, 0.6804, 0.8036, 0.7988, 0.679, 0.4235, 0.3232, 0.1893, 0.1598, 0.07825, 0.06426, 0.1246, 0.0688, 0.01353, 0.008639, 0.02612, 0.7873, 0.7993, 0.7931, 0.7098, 0.1398, 0.0388, 0.2669, 0.1557, 0.2623, 0.7524, 0.7374, 0.5327, 0.6248, 0.6343, 0.5504, 0.5479, 0.6393, 0.6492, 0.5677, 0.521, 0.2303, 0.5591, 0.1381, 0.09287, 0.07737, 0.06996, 0.05696, 0.02657, 0.01904, 0.001615, 0.09355, 0.0457, 0.1183, 0.4021, 0.2371, 0.5766, 0.7976, 0.7086, 0.7819, 0.775, 0.6313, 0.6676, 0.3417, 0.4911, 0.1894, 0.2571, 0.07395, 0.09491, 0.002713, 0.1102, 0.9074, 0.9069, 0.7535, 0.2509, 0.0873, 0.4053, 0.6213, 0.6605, 0.706, 0.8046, 0.8, 0.6805, 0.3952, 0.3237, 0.1888, 0.1607, 0.07834, 0.06452, 0.1246, 0.06906, 0.01385, 0.008789, 0.02589, 0.7849, 0.8016, 0.7926, 0.7112, 0.1396, 0.03889, 0.2784, 0.1708, 0.2873, 0.7679, 0.7512, 0.6021, 0.6579, 0.6677, 0.5884, 0.5835, 0.6651, 0.6768, 0.6391, 0.5412, 0.2358, 0.5838, 0.1293, 0.1008, 0.08539, 0.07158, 0.05662, 0.03577, 0.02794, 0.000677]): _vg.add([_i], _w, 'REPLACE')
_vg = ob_cube.vertex_groups.new(name='Head')
for _i, _w in zip([0, 1, 2, 3, 4, 5, 6, 7, 8, 9, 11, 31, 32, 56, 57, 58, 59, 60, 61, 82, 83, 84, 91, 92, 93, 94, 95, 96, 97, 98, 99, 100, 101, 102, 104, 105, 106, 107, 108, 111, 112, 113, 114, 133, 134, 135, 136, 137, 138, 139, 140, 141, 142, 144, 164, 165, 189, 190, 191, 192, 193, 194, 215, 216, 217, 224, 225, 226, 227, 228, 229, 230, 231, 232, 233, 234, 235, 237, 238, 239, 240, 241, 244, 245, 246, 247], [0.8313, 0.8801, 0.9673, 0.9679, 0.1241, 0.4143, 0.09234, 0.1625, 0.03326, 0.1035, 0.01915, 0.9938, 0.9679, 0.4203, 0.195, 0.1391, 0.1152, 0.05063, 0.0007463, 0.05934, 0.03306, 0.005942, 0.5726, 0.1131, 0.08364, 0.06978, 0.08823, 0.1993, 0.1314, 0.1176, 0.2089, 0.2137, 0.1409, 0.13, 0.13, 0.831, 0.5732, 0.1098, 0.6696, 0.02364, 0.02988, 0.024, 0.03749, 0.843, 0.876, 0.9676, 0.9695, 0.1206, 0.4177, 0.08986, 0.1658, 0.03188, 0.1069, 0.01524, 0.995, 0.9752, 0.4245, 0.2049, 0.1375, 0.1189, 0.05044, 0.0005692, 0.05999, 0.0321, 0.006086, 0.5769, 0.1185, 0.08786, 0.07264, 0.08562, 0.2211, 0.1391, 0.1253, 0.2188, 0.2228, 0.1461, 0.1353, 0.1329, 0.8593, 0.5753, 0.1082, 0.6665, 0.02931, 0.03579, 0.01893, 0.03089]): _vg.add([_i], _w, 'REPLACE')
_vg = ob_cube.vertex_groups.new(name='Fin.L')
for _i, _w in zip([4, 5, 6, 7, 8, 9, 10, 12, 32, 56, 57, 58, 59, 60, 61, 62, 64, 82, 83, 84, 85, 91, 94, 95, 96, 97, 98, 101, 102, 105, 107, 108, 113, 114, 119, 120, 125, 126, 133, 134, 137, 138, 139, 140, 141, 142, 143, 144, 148, 165, 166, 167, 168, 169, 170, 171, 189, 190, 191, 192, 193, 194, 195, 197, 199, 215, 216, 217, 218, 224, 225, 226, 227, 228, 229, 230, 231, 232, 233, 234, 235, 236, 237, 238, 239, 240, 241, 242, 243, 244, 245, 246, 247, 248, 249, 250, 251, 252, 253, 254, 255, 256, 257, 258, 259, 260, 261, 262, 263, 264, 265], [0.0, 0.0, 0.0, 0.0, 0.0, 0.0, 0.0, 0.0, 0.0, 9.044e-06, 0.003158, 0.003165, 0.002138, 1.99e-07, 0.0, 0.0, 0.0, 6.151e-07, 0.01008, 0.0, 0.0, 1.855e-05, 0.0, 0.0155, 0.00167, 0.0, 0.0, 0.0, 0.0, 0.0, 0.0, 0.0, 0.0, 0.0, 0.0, 0.0, 0.0, 0.0, 0.02116, 0.008791, 0.01734, 0.0007067, 1.257e-07, 4.004e-05, 8.121e-05, 3.467e-08, 0.0008327, 0.01855, 0.0, 0.0, 0.04345, 2.798e-05, 7.534e-05, 0.0, 0.001563, 0.0, 0.004724, 0.002212, 1.964e-05, 0.00032, 4.141e-08, 8.23e-05, 0.0, 0.0, 0.0, 9.483e-06, 1.825e-06, 0.0, 0.0, 1.346e-05, 0.005884, 0.01337, 0.002901, 0.0001872, 1.612e-05, 0.002204, 0.008894, 1.656e-06, 5.068e-07, 1.086e-10, 0.003802, 3.484e-07, 0.000303, 0.0004878, 0.02381, 0.00179, 0.02578, 0.9975, 0.9969, 0.8536, 0.8665, 0.6214, 0.8906, 0.9995, 0.9995, 0.9364, 0.9407, 0.9233, 0.9599, 0.9996, 0.9996, 0.9715, 0.9726, 0.985, 0.9865, 0.9987, 0.999, 0.9882, 0.9892, 0.9931, 0.9938]): _vg.add([_i], _w, 'REPLACE')
_vg = ob_cube.vertex_groups.new(name='Fin.R')
for _i, _w in zip([0, 1, 2, 3, 4, 5, 6, 7, 8, 9, 10, 11, 31, 32, 33, 34, 35, 56, 57, 58, 59, 60, 61, 82, 83, 91, 92, 93, 94, 95, 96, 97, 98, 99, 100, 101, 102, 103, 104, 105, 106, 107, 108, 109, 110, 111, 112, 113, 114, 115, 116, 117, 118, 119, 120, 121, 122, 123, 124, 125, 126, 127, 128, 129, 130, 131, 132, 133, 138, 140, 141, 142, 189, 190, 191, 192, 193, 215, 216, 224, 227, 228, 229, 230, 231, 232, 233, 234, 235, 239, 240, 241], [0.001968, 0.001345, 0.0, 0.0, 0.009703, 0.00261, 0.007662, 0.02296, 0.001266, 3.915e-05, 0.02358, 0.04272, 0.0, 0.0, 0.02781, 0.02041, 0.0005925, 1.893e-07, 0.001067, 0.0089, 0.03139, 0.002197, 0.009013, 0.0246, 0.0001365, 3.398e-09, 0.02809, 0.00467, 0.004775, 0.0008725, 5.676e-05, 0.0001955, 4.713e-05, 0.001267, 0.002605, 0.0003332, 0.0122, 1.287e-05, 0.001414, 0.0001245, 0.006696, 6.577e-09, 0.002462, 0.9992, 0.998, 0.866, 0.8789, 0.8875, 0.8946, 0.9998, 0.9996, 0.9435, 0.9476, 0.9568, 0.9572, 0.9996, 0.9996, 0.9756, 0.9765, 0.9834, 0.9849, 0.9987, 0.9989, 0.99, 0.9909, 0.992, 0.9928, 0.0, 0.003091, 0.0, 0.0, 0.01298, 0.01584, 0.007945, 0.008476, 0.0003547, 1.418e-05, 0.027, 0.007317, 8.361e-06, 0.001014, 7.872e-05, 0.0003725, 6.143e-05, 0.01263, 0.0001832, 0.00447, 0.02171, 0.02416, 0.0, 0.0, 0.0]): _vg.add([_i], _w, 'REPLACE')
_vg = ob_cube.vertex_groups.new(name='TailBase')
for _i, _w in zip([5, 7, 8, 9, 10, 11, 12, 13, 14, 15, 16, 17, 18, 19, 20, 21, 22, 23, 36, 37, 38, 39, 40, 56, 57, 58, 59, 60, 61, 62, 63, 64, 65, 66, 67, 68, 69, 70, 72, 73, 74, 75, 76, 77, 78, 79, 80, 81, 82, 83, 84, 85, 86, 87, 88, 89, 90, 94, 95, 96, 97, 98, 99, 100, 101, 102, 106, 119, 120, 121, 122, 125, 126, 127, 128, 129, 130, 131, 132, 141, 142, 143, 144, 145, 146, 147, 148, 149, 150, 151, 152, 153, 154, 155, 156, 169, 170, 171, 172, 173, 190, 191, 192, 193, 194, 195, 196, 197, 198, 199, 200, 201, 202, 203, 205, 206, 207, 208, 209, 210, 211, 212, 213, 214, 215, 216, 217, 218, 219, 220, 221, 222, 223, 227, 228, 229, 230, 231, 234, 235, 252, 253], [0.0, 0.0, 0.0002668, 0.0001241, 0.03156, 0.002823, 0.003644, 0.004597, 0.07636, 0.05652, 0.7103, 0.6163, 0.7282, 0.6273, 0.5226, 0.1469, 0.06774, 0.002611, 0.003934, 0.003028, 0.005907, 0.6666, 0.8171, 0.0, 0.0, 0.001383, 9.728e-05, 0.000164, 0.0002318, 0.002394, 0.3047, 0.01834, 0.6381, 0.684, 0.5639, 0.6752, 0.07055, 0.1399, 0.007233, 0.6491, 0.6653, 0.2695, 0.08688, 0.2318, 0.122, 0.2135, 0.3871, 0.5282, 0.02686, 0.004779, 0.001524, 0.002131, 0.5352, 0.337, 0.02283, 0.004023, 0.0945, 0.04602, 0.003277, 0.0, 0.005635, 0.006532, 0.0, 0.0, 0.0001293, 0.002077, 0.0, 0.0, 0.0, 0.0, 0.0, 0.0, 0.0, 0.0, 0.0, 0.0, 0.0, 0.0, 0.0, 0.06151, 0.0004483, 0.03662, 0.0611, 0.0003161, 0.09052, 0.0001749, 0.4149, 0.1048, 0.6145, 0.7279, 0.6267, 0.5226, 0.1469, 0.06769, 0.002345, 0.003408, 0.02147, 0.007887, 0.2598, 0.2345, 0.0, 0.0008268, 0.001427, 0.0006481, 0.03386, 0.00189, 0.004343, 0.0001322, 0.6367, 0.6812, 0.5635, 0.6747, 0.07053, 0.14, 0.006535, 0.6473, 0.6641, 0.2703, 0.0868, 0.2316, 0.122, 0.2134, 0.3874, 0.5298, 0.0055, 0.005644, 0.01938, 0.0002497, 0.5348, 0.3371, 0.02313, 0.004192, 0.0947, 0.002492, 0.0005016, 0.0, 0.007516, 0.008421, 0.002709, 0.005269, 0.0, 0.0]): _vg.add([_i], _w, 'REPLACE')
_vg = ob_cube.vertex_groups.new(name='TailBase.001')
for _i, _w in zip([12, 13, 14, 15, 16, 17, 18, 19, 20, 21, 22, 23, 24, 25, 26, 27, 39, 40, 41, 42, 62, 63, 64, 65, 66, 67, 68, 69, 70, 71, 72, 73, 74, 75, 76, 77, 78, 79, 80, 81, 86, 87, 88, 89, 90, 145, 146, 147, 148, 149, 150, 151, 152, 153, 154, 155, 156, 157, 158, 159, 160, 172, 173, 174, 175, 195, 196, 197, 198, 199, 200, 201, 202, 203, 204, 205, 206, 207, 208, 209, 210, 211, 212, 213, 214, 219, 220, 221, 222, 223], [0.00267, 0.02274, 0.0469, 0.06705, 0.08671, 0.1127, 0.1823, 0.2631, 0.4172, 0.7348, 1.0, 0.3563, 0.2822, 0.1642, 0.1036, 0.0479, 0.03219, 0.1592, 1.0, 0.03225, 0.00273, 0.07389, 0.06636, 0.1572, 0.1407, 0.34, 0.2415, 0.5451, 0.7324, 0.415, 0.5055, 0.2111, 0.2499, 0.6546, 0.5809, 0.7068, 1.0, 0.7197, 0.5468, 0.4104, 0.3022, 0.5813, 0.6776, 0.6726, 0.5926, 0.002661, 0.02673, 0.04705, 0.06643, 0.08695, 0.1129, 0.1825, 0.2632, 0.4173, 0.7356, 0.8289, 0.3608, 0.2733, 0.17, 0.1022, 0.04992, 0.03223, 0.1592, 1.0, 0.08038, 0.002542, 0.07737, 0.06657, 0.1591, 0.1418, 0.3403, 0.2419, 0.8113, 0.2946, 0.4051, 0.5122, 0.213, 0.2509, 0.6536, 0.5822, 0.7065, 1.0, 0.7194, 0.5469, 0.4089, 0.3026, 0.5811, 0.4876, 0.6707, 0.6587]): _vg.add([_i], _w, 'REPLACE')
_vg = ob_cube.vertex_groups.new(name='Tail')
for _i, _w in zip([17, 19, 20, 21, 22, 23, 24, 25, 26, 27, 28, 29, 30, 41, 42, 43, 44, 45, 46, 47, 48, 49, 50, 51, 52, 53, 54, 55, 65, 67, 69, 70, 71, 72, 75, 76, 77, 78, 79, 80, 86, 87, 88, 89, 90, 153, 154, 155, 156, 157, 158, 159, 160, 161, 162, 163, 174, 175, 176, 177, 178, 179, 180, 181, 182, 183, 184, 185, 186, 187, 188, 202, 203, 204, 205, 208, 209, 210, 212, 213, 220, 221, 222, 223], [0.0, 0.0, 0.01539, 0.008314, 0.023, 8.359e-05, 0.01914, 0.8242, 0.8915, 0.9476, 0.9769, 0.9765, 0.986, 4.044e-08, 0.02095, 0.9915, 0.9984, 0.9995, 0.9986, 0.9853, 0.9906, 0.9874, 0.9884, 0.9893, 0.9957, 0.986, 0.9932, 0.9904, 0.0, 0.0, 0.003482, 0.0002354, 0.000401, 0.009758, 0.0165, 0.001746, 0.0001316, 0.0, 0.02214, 0.0299, 0.0, 0.0205, 0.0002187, 0.003864, 0.007292, 0.01402, 7.36e-05, 0.001679, 0.002094, 0.0336, 0.8181, 0.8928, 0.9465, 0.9771, 0.9759, 0.9861, 4.588e-06, 0.000395, 0.9914, 0.9984, 0.9995, 0.9987, 0.9852, 0.9905, 0.9874, 0.9884, 0.9892, 0.9951, 0.9861, 0.993, 0.9905, 0.0003119, 2.653e-06, 0.02586, 0.01189, 0.003378, 0.01498, 0.007063, 0.02294, 0.004145, 0.02058, 0.001678, 0.0001088, 0.02658]): _vg.add([_i], _w, 'REPLACE')
_m = ob_cube.modifiers.new('Armature', 'ARMATURE')
_m.object = ob_armature
ob_armature.location = (1.468e-16, -4.044, -0.6613)
ob_armature.scale = (1.683, 1.683, 1.683)
ob_armature.show_in_front = True

# ---- collection membership
col_collection.objects.link(ob_cube)
col_collection.objects.link(ob_armature)

# ---- scene / render settings (as saved in the file)
scene.frame_start = 1; scene.frame_end = 120; scene.frame_set(45)
scene.render.engine = 'BLENDER_EEVEE_NEXT'
scene.cycles.sampling_pattern = 'TABULATED_SOBOL'
scene.unit_settings.scale_length = 0.01
bpy.context.view_layer.update()

# ---- added for rendering (the .blend has no active camera and no usable light): camera, sun
cam_auto = bpy.data.cameras.new('AutoCamera')
cam_auto.lens = 50.0
cam_auto.sensor_width = 36.0
cam_auto.clip_end = 1000.0
ob_auto_camera = bpy.data.objects.new('AutoCamera', cam_auto)
scene.collection.objects.link(ob_auto_camera)
ob_auto_camera.location = (11.433, -18.3223, 10.331)
ob_auto_camera.rotation_euler = (1.09748, -7.21219e-08, 0.694738)
scene.camera = ob_auto_camera
light_auto_sun = bpy.data.lights.new('AutoSun', 'SUN')
light_auto_sun.energy = 3.0
light_auto_sun.angle = 0.0523599
ob_auto_sun = bpy.data.objects.new('AutoSun', light_auto_sun)
scene.collection.objects.link(ob_auto_sun)
ob_auto_sun.rotation_euler = (0.872665, 0.174533, 0.523599)
bpy.context.view_layer.update()
